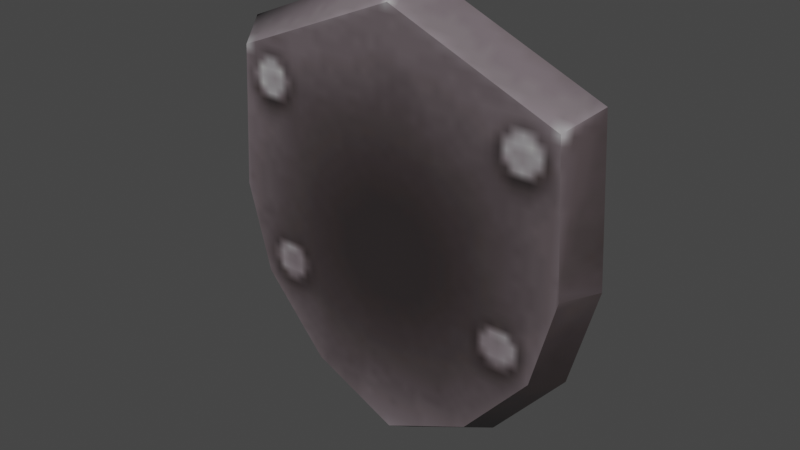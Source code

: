 # Source: plaque.blend  (saved by Blender 3.4.6; exported with 4.5.12 LTS)
import bpy
from mathutils import Matrix  # noqa: F401  (used for matrix-valued properties, if any)

bpy.ops.wm.read_factory_settings(use_empty=True)
scene = bpy.context.scene
scene.name = 'Scene'

# ---- collections
col_collection = bpy.data.collections.new('Collection'); scene.collection.children.link(col_collection)

# ---- images (referenced by path relative to the original .blend; pixels are not part of the script)
import os
ASSET_DIR = os.environ.get("B2B_ASSET_DIR", "")  # directory of the original .blend (textures are referenced by path, not embedded)
HERE = os.path.dirname(os.path.abspath(__file__))  # packed textures are extracted next to this script under _unpacked/

def load_image(name, relpath, width, height, colorspace="sRGB"):
    """Load a texture the original file referenced (path relative to the .blend, or extracted next to this script)."""
    p = next((c for c in (os.path.join(HERE, relpath), os.path.join(ASSET_DIR, relpath)) if relpath and os.path.exists(c)), "")
    if p:
        img = bpy.data.images.load(p, check_existing=True)
        img.name = name
    else:  # same state as the original file: an image datablock whose file is absent (Cycles renders it pink)
        img = bpy.data.images.new(name, width, height)
        img.source = "FILE"
        img.filepath = "//" + (relpath or name)
    img.colorspace_settings.name = colorspace
    return img
img_image_0 = load_image('Image_0', '_unpacked/Image_0.92f41169.png', 64, 64, 'sRGB')

# ---- materials (node trees are filled in below, after node groups)
mat_plaque = bpy.data.materials.new('plaque')
mat_plaque.use_backface_culling = True
mat_plaque.use_transparent_shadow = False

# ---- material node trees
mat_plaque.use_nodes = True; mat_plaque.node_tree.nodes.clear()
_N = mat_plaque.node_tree.nodes; _L = mat_plaque.node_tree.links
n0 = _N.new('ShaderNodeBsdfPrincipled'); n0.name = 'Principled BSDF'; n0.location = (10, 300)
n0.distribution = 'GGX'
n0.subsurface_method = 'RANDOM_WALK_SKIN'
n0.inputs[2].default_value = 1.0
n0.inputs[27].default_value = (0.0, 0.0, 0.0, 1.0)
n0.inputs[28].default_value = 1.0
n1 = _N.new('ShaderNodeOutputMaterial'); n1.name = 'Material Output'; n1.location = (320, 270)
n2 = _N.new('ShaderNodeTexImage'); n2.name = 'Image Texture'; n2.location = (-440, 210)
n2.label = 'BASE COLOR'
n2.image = img_image_0
_L.new(n0.outputs[0], n1.inputs[0])
_L.new(n2.outputs[0], n0.inputs[0])
_L.new(n2.outputs[1], n0.inputs[4])
n1.is_active_output = True

# ---- world
world_world = bpy.data.worlds.new('World'); scene.world = world_world
world_world.use_nodes = True; world_world.node_tree.nodes.clear()
_N = world_world.node_tree.nodes; _L = world_world.node_tree.links
n0 = _N.new('ShaderNodeOutputWorld'); n0.name = 'World Output'; n0.location = (300, 300)
n1 = _N.new('ShaderNodeBackground'); n1.name = 'Background'; n1.location = (10, 300)
n1.inputs[0].default_value = (0.05088, 0.05088, 0.05088, 1.0)
_L.new(n1.outputs[0], n0.inputs[0])
n0.is_active_output = True
world_world.color = (0.05088, 0.05088, 0.05088)
world_world.use_sun_shadow = False
world_world.sun_shadow_jitter_overblur = 0.0

# ---- meshes
me_rsrc_world_prop_generic_interior_decor_trophies_monster_model_p = bpy.data.meshes.new('rsrc.world.prop.generic.interior.decor.trophies.monster.model_p')
me_rsrc_world_prop_generic_interior_decor_trophies_monster_model_p.from_pydata([(0.0, -0.6, -2.623e-08), (-0.4557, -0.4083, -1.785e-08), (-0.4101, -0.3679, -0.08), (0.0, -0.5372, -0.08), (-0.48, -0.02778, -1.214e-09), (0.4101, -0.3679, -0.08), (0.4557, -0.4083, -1.785e-08), (0.432, -0.02222, -0.08), (0.48, -0.02778, -1.214e-09), (0.4157, 0.2115, 9.246e-09), (0.24, 0.4157, 1.817e-08), (0.0, 0.4798, -0.08), (0.0, 0.53, 2.317e-08), (-0.3741, 0.1949, -0.08), (-0.432, -0.02222, -0.08), (-0.4157, 0.2115, 9.246e-09), (-0.216, 0.3786, -0.08), (-0.24, 0.4157, 1.817e-08), (0.3741, 0.1949, -0.08), (0.216, 0.3786, -0.08)], [], [(0, 1, 2), (0, 2, 3), (1, 4, 14), (1, 14, 2), (0, 5, 6), (0, 3, 5), (6, 7, 8), (6, 5, 7), (8, 7, 18), (8, 18, 9), (9, 18, 19), (9, 19, 10), (10, 19, 11), (10, 11, 12), (4, 13, 14), (4, 15, 13), (15, 16, 13), (15, 17, 16), (17, 11, 16), (17, 12, 11), (16, 11, 13), (11, 14, 13), (11, 2, 14), (11, 3, 2), (11, 5, 3), (11, 7, 5), (11, 18, 7), (19, 18, 11)])
me_rsrc_world_prop_generic_interior_decor_trophies_monster_model_p.polygons.foreach_set('use_smooth', [1, 1, 1, 1, 1, 1, 1, 1, 1, 1, 1, 1, 1, 1, 1, 1, 1, 1, 1, 1, 0, 0, 0, 0, 0, 0, 0, 0])
_uv = me_rsrc_world_prop_generic_interior_decor_trophies_monster_model_p.uv_layers.new(name='UVMap')
_uv.uv.foreach_set('vector', [0.5853, 0.9975, 0.1904, 0.8808, 0.2343, 0.8095, 0.5853, 0.9975, 0.2343, 0.8095, 0.5891, 0.9129, 0.1613, 0.8509, 0.1177, 0.5366, 0.1944, 0.5239, 0.1613, 0.8509, 0.1944, 0.5239, 0.2339, 0.8094, 0.5853, 0.9975, 0.2343, 0.8095, 0.1904, 0.8808, 0.5853, 0.9975, 0.5891, 0.9129, 0.2343, 0.8095, 0.1613, 0.8509, 0.1944, 0.5239, 0.1177, 0.5366, 0.1613, 0.8509, 0.2339, 0.8094, 0.1944, 0.5239, 0.1192, 0.5045, 0.1954, 0.5225, 0.2621, 0.3591, 0.1192, 0.5045, 0.2621, 0.3591, 0.1929, 0.3243, 0.1929, 0.3243, 0.2621, 0.3591, 0.382, 0.1931, 0.1929, 0.3243, 0.382, 0.1931, 0.3262, 0.1399, 0.3262, 0.1399, 0.382, 0.1931, 0.523, 0.06898, 0.3262, 0.1399, 0.523, 0.06898, 0.4832, 0.0006435, 0.1192, 0.5045, 0.2621, 0.3591, 0.1954, 0.5225, 0.1192, 0.5045, 0.1929, 0.3243, 0.2621, 0.3591, 0.1929, 0.3243, 0.382, 0.1931, 0.2621, 0.3591, 0.1929, 0.3243, 0.3262, 0.1399, 0.382, 0.1931, 0.3262, 0.1399, 0.523, 0.06898, 0.382, 0.1931, 0.3262, 0.1399, 0.4832, 0.0006436, 0.523, 0.06898, 0.4577, 0.1553, 0.6377, 0.07102, 0.3259, 0.3084, 0.6377, 0.07102, 0.2777, 0.4894, 0.3259, 0.3084, 0.6377, 0.07102, 0.2959, 0.7774, 0.2777, 0.4894, 0.6377, 0.07102, 0.6377, 0.9185, 0.2959, 0.7774, 0.6377, 0.07102, 0.9795, 0.7774, 0.6377, 0.9185, 0.6377, 0.07102, 0.9977, 0.4894, 0.9795, 0.7774, 0.6377, 0.07102, 0.9495, 0.3084, 0.9977, 0.4894, 0.8177, 0.1553, 0.9495, 0.3084, 0.6377, 0.07102])
me_rsrc_world_prop_generic_interior_decor_trophies_monster_model_p.materials.append(mat_plaque)
me_rsrc_world_prop_generic_interior_decor_trophies_monster_model_p.update()
me_rsrc_world_prop_generic_interior_decor_trophies_monster_model_p.normals_split_custom_set([tuple(v) for v in zip(*[iter([0.03581, -0.5605, -0.8274, -0.8516, -0.06795, -0.5198, -0.3265, -0.7535, -0.5706, 0.03581, -0.5605, -0.8274, -0.3265, -0.7535, -0.5706, 0.3089, -0.7482, -0.5871, -0.8516, -0.06795, -0.5198, -0.8439, 0.2187, -0.4899, -0.8552, -0.04858, -0.5161, -0.8516, -0.06795, -0.5198, -0.8552, -0.04858, -0.5161, -0.3265, -0.7535, -0.5706, 0.03581, -0.5605, -0.8274, 0.3265, -0.7535, -0.5706, 0.8516, -0.06794, -0.5198, 0.03581, -0.5605, -0.8274, 0.3089, -0.7482, -0.5871, 0.3265, -0.7535, -0.5706, 0.8516, -0.06794, -0.5198, 0.8552, -0.04858, -0.5161, 0.8439, 0.2187, -0.4899, 0.8516, -0.06794, -0.5198, 0.3265, -0.7535, -0.5706, 0.8552, -0.04858, -0.5161, 0.8439, 0.2187, -0.4899, 0.8552, -0.04858, -0.5161, 0.7691, 0.4146, -0.4865, 0.8439, 0.2187, -0.4899, 0.7691, 0.4146, -0.4865, 0.7749, 0.4034, -0.4866, 0.7749, 0.4034, -0.4866, 0.7691, 0.4146, -0.4865, 0.5333, 0.6952, -0.482, 0.7749, 0.4034, -0.4866, 0.5333, 0.6952, -0.482, 0.5265, 0.6991, -0.4839, 0.5265, 0.6991, -0.4839, 0.5333, 0.6952, -0.482, 0.0177, 0.5899, -0.8073, 0.5265, 0.6991, -0.4839, 0.0177, 0.5899, -0.8073, -0.1526, 0.9671, -0.2038, -0.8439, 0.2187, -0.4899, -0.7691, 0.4146, -0.4865, -0.8552, -0.04858, -0.5161, -0.8439, 0.2187, -0.4899, -0.7749, 0.4034, -0.4866, -0.7691, 0.4146, -0.4865, -0.7749, 0.4034, -0.4866, -0.5333, 0.6952, -0.482, -0.7691, 0.4146, -0.4865, -0.7749, 0.4034, -0.4866, -0.5265, 0.6991, -0.4839, -0.5333, 0.6952, -0.482, -0.5265, 0.6991, -0.4839, 0.0177, 0.5899, -0.8073, -0.5333, 0.6952, -0.482, -0.5265, 0.6991, -0.4839, -0.1526, 0.9671, -0.2038, 0.0177, 0.5899, -0.8073, 0.0, 0.0, -1.0, 0.0, 0.0, -1.0, 0.0, 0.0, -1.0, 0.0, 0.0, -1.0, 0.0, 0.0, -1.0, 0.0, 0.0, -1.0, -2.324e-08, 0.0, -1.0, -2.324e-08, 0.0, -1.0, -2.324e-08, 0.0, -1.0, -1.786e-08, 0.0, -1.0, -1.786e-08, 0.0, -1.0, -1.786e-08, 0.0, -1.0, 1.786e-08, 0.0, -1.0, 1.786e-08, 0.0, -1.0, 1.786e-08, 0.0, -1.0, 2.324e-08, 0.0, -1.0, 2.324e-08, 0.0, -1.0, 2.324e-08, 0.0, -1.0, 0.0, 0.0, -1.0, 0.0, 0.0, -1.0, 0.0, 0.0, -1.0, 0.0, 0.0, -1.0, 0.0, 0.0, -1.0, 0.0, 0.0, -1.0])] * 3)])

# ---- objects
ob_monster_model_plaque_meshnodes__plaque = bpy.data.objects.new('monster.model_plaque-MeshNodes["plaque"]', me_rsrc_world_prop_generic_interior_decor_trophies_monster_model_p)

# ---- transforms, parenting, visibility, modifiers, constraints
ob_monster_model_plaque_meshnodes__plaque.location = (0.0, 0.0, 0.0)
ob_monster_model_plaque_meshnodes__plaque.rotation_mode = 'QUATERNION'
ob_monster_model_plaque_meshnodes__plaque.rotation_quaternion = (0.7071, -0.7071, -1.57e-16, -9.358e-24)

# ---- collection membership
scene.collection.objects.link(ob_monster_model_plaque_meshnodes__plaque)

# ---- scene / render settings (as saved in the file)
scene.frame_start = 1; scene.frame_end = 250; scene.frame_set(1)
scene.render.engine = 'BLENDER_EEVEE_NEXT'
scene.cycles.sampling_pattern = 'TABULATED_SOBOL'
scene.cycles.use_light_tree = False
scene.view_settings.view_transform = 'Filmic'
bpy.context.view_layer.update()

# ---- added for rendering (the .blend has no active camera and no usable light): camera, sun
cam_auto = bpy.data.cameras.new('AutoCamera')
cam_auto.lens = 50.0
cam_auto.sensor_width = 36.0
cam_auto.clip_end = 1000.0
ob_auto_camera = bpy.data.objects.new('AutoCamera', cam_auto)
scene.collection.objects.link(ob_auto_camera)
ob_auto_camera.location = (1.37386, -1.68863, 1.13409)
ob_auto_camera.rotation_euler = (1.09748, -7.21219e-08, 0.694738)
scene.camera = ob_auto_camera
light_auto_sun = bpy.data.lights.new('AutoSun', 'SUN')
light_auto_sun.energy = 3.0
light_auto_sun.angle = 0.0523599
ob_auto_sun = bpy.data.objects.new('AutoSun', light_auto_sun)
scene.collection.objects.link(ob_auto_sun)
ob_auto_sun.rotation_euler = (0.872665, 0.174533, 0.523599)
bpy.context.view_layer.update()

